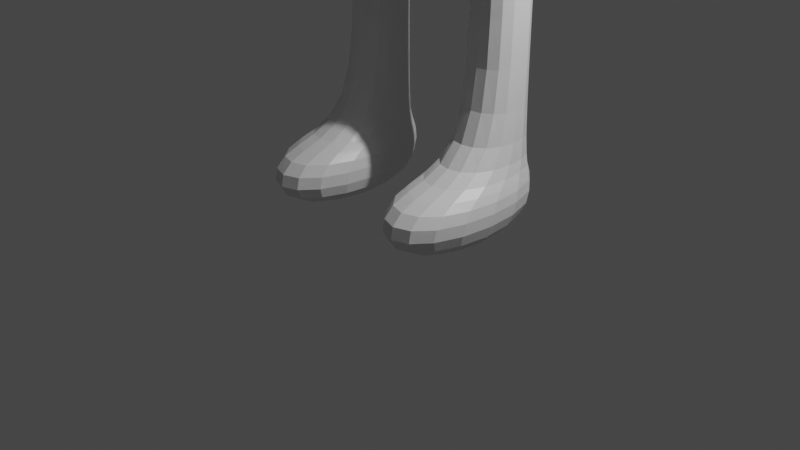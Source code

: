 # Source: Man01PreSubDiv.blend  (saved by Blender 2.91.10; exported with 4.5.12 LTS)
import bpy
from mathutils import Matrix  # noqa: F401  (used for matrix-valued properties, if any)

bpy.ops.wm.read_factory_settings(use_empty=True)
scene = bpy.context.scene
scene.name = 'Scene'

# ---- collections
col_collection = bpy.data.collections.new('Collection'); scene.collection.children.link(col_collection)

# ---- materials (node trees are filled in below, after node groups)
mat_material = bpy.data.materials.new('Material')
mat_material.alpha_threshold = 0.0
mat_material.use_transparent_shadow = False
mat_material.line_color = (0.0, 0.0, 0.0, 1.0)

# ---- material node trees
mat_material.use_nodes = True; mat_material.node_tree.nodes.clear()
_N = mat_material.node_tree.nodes; _L = mat_material.node_tree.links
n0 = _N.new('ShaderNodeOutputMaterial'); n0.name = 'Material Output'; n0.location = (300, 300)
n1 = _N.new('ShaderNodeBsdfPrincipled'); n1.name = 'Principled BSDF'; n1.location = (10, 300)
n1.distribution = 'GGX'
n1.subsurface_method = 'BURLEY'
n1.inputs[2].default_value = 0.4
n1.inputs[3].default_value = 1.45
n1.inputs[27].default_value = (0.0, 0.0, 0.0, 1.0)
n1.inputs[28].default_value = 1.0
_L.new(n1.outputs[0], n0.inputs[0])
n0.is_active_output = True

# ---- world
world_world = bpy.data.worlds.new('World'); scene.world = world_world
world_world.use_nodes = True; world_world.node_tree.nodes.clear()
_N = world_world.node_tree.nodes; _L = world_world.node_tree.links
n0 = _N.new('ShaderNodeOutputWorld'); n0.name = 'World Output'; n0.location = (300, 300)
n1 = _N.new('ShaderNodeBackground'); n1.name = 'Background'; n1.location = (10, 300)
n1.inputs[0].default_value = (0.05088, 0.05088, 0.05088, 1.0)
_L.new(n1.outputs[0], n0.inputs[0])
n0.is_active_output = True
world_world.color = (0.05088, 0.05088, 0.05088)
world_world.use_sun_shadow = False
world_world.sun_shadow_jitter_overblur = 0.0

# ---- cameras
cam_camera = bpy.data.cameras.new('Camera')
cam_camera.clip_end = 100.0
cam_camera.ortho_scale = 7.314

# ---- lights
light_light = bpy.data.lights.new('Light', 'POINT')
light_light.transmission_factor = 0.0
light_light.energy = 1000.0
light_light.shadow_soft_size = 0.1
light_light.shadow_maximum_resolution = 0.006
light_light.use_absolute_resolution = True

# ---- meshes
me_cube = bpy.data.meshes.new('Cube')
me_cube.from_pydata([(-0.3002, 0.9998, 0.7009), (-0.2993, 0.9961, 0.0009422), (-0.3002, -1.0, 0.7009), (-0.2993, -1.004, 0.0009422), (-1.3, 1.001, 0.7002), (-1.299, 0.9969, 0.0002141), (-1.3, -0.9994, 0.7002), (-1.299, -1.003, 0.0002141), (-0.5008, 0.2, 0.7031), (-1.101, 0.2005, 0.7027), (-0.5004, 0.8, 0.7014), (-1.1, 0.8005, 0.7009), (-0.5023, 0.2057, 2.703), (-1.102, 0.2062, 2.703), (-0.5018, 0.8057, 2.701), (-1.102, 0.8062, 2.701), (-0.5038, 0.2115, 4.703), (-1.104, 0.212, 4.703), (-0.5033, 0.8115, 4.701), (-1.103, 0.812, 4.701), (-0.3341, 0.1412, 4.705), (-1.374, 0.1422, 4.704), (-0.3332, 1.281, 4.701), (-1.373, 1.282, 4.701), (-0.3348, 0.1438, 5.605), (-1.375, 0.1448, 5.604), (-0.3339, 1.284, 5.601), (-1.374, 1.285, 5.601), (0.0008896, 1.068, 4.702), (-0.3348, 0.1441, 5.705), (-1.375, 0.1451, 5.704), (-0.3338, 1.184, 5.701), (-1.374, 1.185, 5.7), (-0.3348, 0.1452, 6.105), (-1.175, 0.1464, 6.104), (-0.3338, 1.185, 6.101), (-1.174, 1.186, 6.1), (-0.3356, 0.1484, 7.105), (-1.076, 0.1496, 7.104), (-0.3347, 1.188, 7.101), (-1.075, 1.19, 7.1), (0.0, 1.175, 7.102), (0.0, 0.1486, 7.104), (-0.2381, 0.1576, 8.105), (-1.378, 0.1585, 8.104), (-0.3371, 1.198, 8.101), (-1.377, 1.199, 8.1), (0.0, 1.184, 8.102), (0.0, 0.1578, 8.104), (-0.1388, -0.03913, 9.104), (-1.579, 0.1615, 9.104), (-0.338, 1.201, 9.101), (-1.578, 1.202, 9.1), (0.0, 1.187, 9.102), (0.0, 0.161, 9.104), (-0.1398, 0.1643, 10.2), (-1.38, 0.1652, 10.2), (-0.3388, 1.204, 10.2), (-1.379, 1.205, 10.2), (0.0, 1.191, 10.2), (0.0, 0.1644, 10.2), (-3.754, 0.4399, 8.98), (-3.753, 0.9414, 8.978), (-3.932, 0.4418, 9.489), (-3.932, 0.9433, 9.487), (-5.336, 0.1832, 8.608), (-5.482, 0.8695, 8.422), (-5.515, 0.1851, 9.117), (-5.661, 0.8714, 8.931), (-6.28, 0.03962, 8.094), (-5.166, 1.047, 8.121), (-6.459, 0.04152, 8.602), (-5.344, 1.049, 8.629), (-5.656, 0.1054, 8.513), (-5.709, 0.106, 8.666), (-5.939, -0.01482, 8.414), (-5.992, -0.01426, 8.567), (-5.629, -0.3654, 8.524), (-5.682, -0.3648, 8.677), (-5.898, -0.2139, 8.429), (-5.951, -0.2134, 8.582), (-5.87, -0.6473, 8.484), (-5.896, -0.6471, 8.56), (-6.004, -0.5716, 8.436), (-6.031, -0.5713, 8.512), (-6.279, 0.6191, 8.092), (-6.458, 0.621, 8.6), (-6.27, 0.8826, 8.094), (-6.449, 0.8845, 8.602), (-6.28, 0.2932, 8.093), (-6.458, 0.2951, 8.601), (-6.375, 0.902, 8.187), (-6.329, 1.071, 8.201), (-6.472, 0.9064, 8.462), (-6.425, 1.075, 8.476), (-6.425, 0.6409, 8.172), (-6.521, 0.6419, 8.446), (-6.425, 0.8169, 8.171), (-6.521, 0.8179, 8.446), (-6.425, 0.3686, 8.173), (-6.425, 0.5447, 8.172), (-6.522, 0.3697, 8.447), (-6.522, 0.5457, 8.447), (-6.426, 0.04263, 8.174), (-6.522, 0.04366, 8.449), (-6.426, 0.2187, 8.173), (-6.522, 0.2197, 8.448), (-6.565, 0.9677, 8.12), (-6.537, 1.141, 8.127), (-6.661, 0.9721, 8.395), (-6.634, 1.146, 8.401), (-6.708, 0.641, 8.072), (-6.804, 0.642, 8.347), (-6.708, 0.817, 8.072), (-6.804, 0.818, 8.346), (-6.708, 0.3687, 8.073), (-6.708, 0.5448, 8.073), (-6.805, 0.3698, 8.348), (-6.805, 0.5458, 8.347), (-6.709, 0.04274, 8.074), (-6.805, 0.04376, 8.349), (-6.709, 0.2188, 8.074), (-6.805, 0.2198, 8.349), (-6.806, 1.009, 8.035), (-6.778, 1.183, 8.042), (-6.902, 1.013, 8.309), (-6.875, 1.187, 8.316), (-6.963, 0.6411, 7.983), (-7.06, 0.6421, 8.257), (-6.963, 0.8171, 7.982), (-7.059, 0.8181, 8.257), (-7.028, 0.3689, 7.961), (-7.028, 0.5449, 7.961), (-7.124, 0.3699, 8.236), (-7.124, 0.5459, 8.235), (-6.889, 0.04281, 8.011), (-6.986, 0.04384, 8.286), (-6.889, 0.2188, 8.01), (-6.986, 0.2199, 8.285), (-7.047, 1.05, 7.949), (-7.019, 1.224, 7.956), (-7.143, 1.055, 8.224), (-7.116, 1.229, 8.231), (-7.274, 0.6412, 7.874), (-7.37, 0.6422, 8.148), (-7.274, 0.8172, 7.873), (-7.37, 0.8182, 8.148), (-7.407, 0.369, 7.828), (-7.407, 0.545, 7.827), (-7.504, 0.37, 8.103), (-7.503, 0.5461, 8.102), (-7.224, 0.04294, 7.894), (-7.32, 0.04397, 8.168), (-7.224, 0.219, 7.893), (-7.32, 0.22, 8.168), (0.3002, 0.9998, 0.7009), (0.2993, 0.9961, 0.0009422), (0.3002, -1.0, 0.7009), (0.2993, -1.004, 0.0009422), (1.3, 1.001, 0.7002), (1.299, 0.9969, 0.0002141), (1.3, -0.9994, 0.7002), (1.299, -1.003, 0.0002141), (0.5008, 0.2, 0.7031), (1.101, 0.2005, 0.7027), (0.5004, 0.8, 0.7014), (1.1, 0.8005, 0.7009), (0.5023, 0.2057, 2.703), (1.102, 0.2062, 2.703), (0.5018, 0.8057, 2.701), (1.102, 0.8062, 2.701), (0.5038, 0.2115, 4.703), (1.104, 0.212, 4.703), (0.5033, 0.8115, 4.701), (1.103, 0.812, 4.701), (0.3341, 0.1412, 4.705), (1.374, 0.1422, 4.704), (0.3332, 1.281, 4.701), (1.373, 1.282, 4.701), (0.3348, 0.1438, 5.605), (1.375, 0.1448, 5.604), (0.3339, 1.284, 5.601), (1.374, 1.285, 5.601), (-0.0008896, 1.068, 4.702), (-2.654e-08, 0.1857, 4.808), (0.0, 1.07, 5.602), (0.0, 0.1441, 5.604), (0.3348, 0.1441, 5.705), (1.375, 0.1451, 5.704), (0.3338, 1.184, 5.701), (1.374, 1.185, 5.7), (0.0, 1.17, 5.702), (0.0, 0.1443, 5.704), (0.3348, 0.1452, 6.105), (1.175, 0.1464, 6.104), (0.3338, 1.185, 6.101), (1.174, 1.186, 6.1), (0.0, 1.172, 6.102), (0.0, 0.1455, 6.104), (0.3356, 0.1484, 7.105), (1.076, 0.1496, 7.104), (0.3347, 1.188, 7.101), (1.075, 1.19, 7.1), (0.2381, 0.1576, 8.105), (1.378, 0.1585, 8.104), (0.3371, 1.198, 8.101), (1.377, 1.199, 8.1), (0.1388, -0.03913, 9.104), (1.579, 0.1615, 9.104), (0.338, 1.201, 9.101), (1.578, 1.202, 9.1), (0.1398, 0.1643, 10.2), (1.38, 0.1652, 10.2), (0.3388, 1.204, 10.2), (1.379, 1.205, 10.2), (3.754, 0.4399, 8.98), (3.753, 0.9414, 8.978), (3.932, 0.4418, 9.489), (3.932, 0.9433, 9.487), (5.336, 0.1832, 8.608), (5.482, 0.8695, 8.422), (5.515, 0.1851, 9.117), (5.661, 0.8714, 8.931), (6.28, 0.03962, 8.094), (5.166, 1.047, 8.121), (6.459, 0.04152, 8.602), (5.344, 1.049, 8.629), (5.656, 0.1054, 8.513), (5.709, 0.106, 8.666), (5.939, -0.01482, 8.414), (5.992, -0.01426, 8.567), (5.629, -0.3654, 8.524), (5.682, -0.3648, 8.677), (5.898, -0.2139, 8.429), (5.951, -0.2134, 8.582), (5.87, -0.6473, 8.484), (5.896, -0.6471, 8.56), (6.004, -0.5716, 8.436), (6.031, -0.5713, 8.512), (6.279, 0.6191, 8.092), (6.458, 0.621, 8.6), (6.27, 0.8826, 8.094), (6.449, 0.8845, 8.602), (6.28, 0.2932, 8.093), (6.458, 0.2951, 8.601), (6.375, 0.902, 8.187), (6.329, 1.071, 8.201), (6.472, 0.9064, 8.462), (6.425, 1.075, 8.476), (6.425, 0.6409, 8.172), (6.521, 0.6419, 8.446), (6.425, 0.8169, 8.171), (6.521, 0.8179, 8.446), (6.425, 0.3686, 8.173), (6.425, 0.5447, 8.172), (6.522, 0.3697, 8.447), (6.522, 0.5457, 8.447), (6.426, 0.04263, 8.174), (6.522, 0.04366, 8.449), (6.426, 0.2187, 8.173), (6.522, 0.2197, 8.448), (6.565, 0.9677, 8.12), (6.537, 1.141, 8.127), (6.661, 0.9721, 8.395), (6.634, 1.146, 8.401), (6.708, 0.641, 8.072), (6.804, 0.642, 8.347), (6.708, 0.817, 8.072), (6.804, 0.818, 8.346), (6.708, 0.3687, 8.073), (6.708, 0.5448, 8.073), (6.805, 0.3698, 8.348), (6.805, 0.5458, 8.347), (6.709, 0.04274, 8.074), (6.805, 0.04376, 8.349), (6.709, 0.2188, 8.074), (6.805, 0.2198, 8.349), (6.806, 1.009, 8.035), (6.778, 1.183, 8.042), (6.902, 1.013, 8.309), (6.875, 1.187, 8.316), (6.963, 0.6411, 7.983), (7.06, 0.6421, 8.257), (6.963, 0.8171, 7.982), (7.059, 0.8181, 8.257), (7.028, 0.3689, 7.961), (7.028, 0.5449, 7.961), (7.124, 0.3699, 8.236), (7.124, 0.5459, 8.235), (6.889, 0.04281, 8.011), (6.986, 0.04384, 8.286), (6.889, 0.2188, 8.01), (6.986, 0.2199, 8.285), (7.047, 1.05, 7.949), (7.019, 1.224, 7.956), (7.143, 1.055, 8.224), (7.116, 1.229, 8.231), (7.274, 0.6412, 7.874), (7.37, 0.6422, 8.148), (7.274, 0.8172, 7.873), (7.37, 0.8182, 8.148), (7.407, 0.369, 7.828), (7.407, 0.545, 7.827), (7.504, 0.37, 8.103), (7.503, 0.5461, 8.102), (7.224, 0.04294, 7.894), (7.32, 0.04397, 8.168), (7.224, 0.219, 7.893), (7.32, 0.22, 8.168), (-0.4621, 0.8462, 10.24), (-0.1906, 0.2857, 10.24), (7.615e-09, 0.8357, 10.24), (7.649e-09, 0.2858, 10.24), (0.1906, 0.2857, 10.24), (0.4621, 0.8462, 10.24), (-0.4621, 0.8471, 11.11), (-0.1906, 0.2867, 11.11), (7.502e-09, 0.8367, 11.11), (7.536e-09, 0.2867, 11.11), (0.1906, 0.2867, 11.11), (0.4621, 0.8471, 11.11), (-1.944, -1.721, 9.876), (-1.942, -1.732, 13.78), (-1.948, 2.179, 9.887), (-1.945, 2.168, 13.79), (1.956, -1.718, 9.873), (1.958, -1.729, 13.77), (1.952, 2.182, 9.885), (1.955, 2.171, 13.78)], [], [(6, 2, 8, 9), (3, 2, 6, 7), (7, 6, 4, 5), (5, 1, 3, 7), (1, 0, 2, 3), (5, 4, 0, 1), (10, 11, 15, 14), (4, 6, 9, 11), (2, 0, 10, 8), (0, 4, 11, 10), (15, 13, 17, 19), (8, 10, 14, 12), (11, 9, 13, 15), (9, 8, 12, 13), (19, 17, 21, 23), (13, 12, 16, 17), (14, 15, 19, 18), (12, 14, 18, 16), (22, 23, 27, 26), (17, 16, 20, 21), (18, 19, 23, 22), (16, 18, 22, 20), (24, 186, 192, 29), (24, 20, 184, 186), (23, 21, 25, 27), (21, 20, 24, 25), (184, 28, 185, 186), (20, 22, 28, 184), (22, 26, 185, 28), (185, 26, 31, 191), (191, 31, 35, 197), (31, 32, 36, 35), (27, 25, 30, 32), (25, 24, 29, 30), (26, 27, 32, 31), (34, 33, 37, 38), (36, 34, 38, 40), (32, 30, 34, 36), (30, 29, 33, 34), (29, 192, 198, 33), (41, 39, 45, 47), (33, 198, 42, 37), (35, 36, 40, 39), (197, 35, 39, 41), (43, 48, 54, 49), (44, 43, 49, 50), (40, 38, 44, 46), (38, 37, 43, 44), (37, 42, 48, 43), (39, 40, 46, 45), (53, 51, 57, 59), (45, 46, 52, 51), (47, 45, 51, 53), (46, 44, 50, 52), (57, 58, 56, 55), (213, 59, 311, 314), (50, 56, 63, 61), (50, 49, 55, 56), (49, 54, 60, 55), (51, 52, 58, 57), (61, 63, 67, 65), (52, 50, 61, 62), (58, 52, 62, 64), (56, 58, 64, 63), (65, 67, 74, 73), (62, 61, 65, 66), (64, 62, 66, 68), (63, 64, 68, 67), (90, 89, 105, 106), (66, 65, 69, 89, 85, 87, 70), (68, 66, 70, 72), (67, 68, 72, 88, 86, 90, 71), (74, 76, 80, 78), (69, 65, 73, 75), (67, 71, 76, 74), (71, 69, 75, 76), (78, 80, 84, 82), (73, 74, 78, 77), (75, 73, 77, 79), (76, 75, 79, 80), (81, 82, 84, 83), (77, 78, 82, 81), (79, 77, 81, 83), (80, 79, 83, 84), (86, 88, 98, 96), (72, 70, 92, 94), (89, 90, 101, 99), (100, 99, 115, 116), (88, 72, 94, 93), (87, 88, 93, 91), (70, 87, 91, 92), (93, 94, 110, 109), (85, 86, 96, 95), (88, 87, 97, 98), (87, 85, 95, 97), (95, 96, 112, 111), (86, 85, 100, 102), (85, 89, 99, 100), (90, 86, 102, 101), (92, 91, 107, 108), (71, 90, 106, 104), (89, 69, 103, 105), (69, 71, 104, 103), (121, 119, 135, 137), (113, 111, 127, 129), (119, 120, 136, 135), (111, 112, 128, 127), (97, 95, 111, 113), (103, 104, 120, 119), (94, 92, 108, 110), (101, 102, 118, 117), (96, 98, 114, 112), (105, 103, 119, 121), (91, 93, 109, 107), (102, 100, 116, 118), (98, 97, 113, 114), (104, 106, 122, 120), (99, 101, 117, 115), (106, 105, 121, 122), (123, 125, 141, 139), (134, 132, 148, 150), (126, 124, 140, 142), (133, 134, 150, 149), (112, 114, 130, 128), (120, 122, 138, 136), (114, 113, 129, 130), (108, 107, 123, 124), (122, 121, 137, 138), (116, 115, 131, 132), (109, 110, 126, 125), (117, 118, 134, 133), (110, 108, 124, 126), (118, 116, 132, 134), (107, 109, 125, 123), (115, 117, 133, 131), (140, 139, 141, 142), (145, 143, 144, 146), (148, 147, 149, 150), (153, 151, 152, 154), (131, 133, 149, 147), (127, 128, 144, 143), (135, 136, 152, 151), (129, 127, 143, 145), (137, 135, 151, 153), (128, 130, 146, 144), (136, 138, 154, 152), (130, 129, 145, 146), (124, 123, 139, 140), (138, 137, 153, 154), (132, 131, 147, 148), (125, 126, 142, 141), (161, 164, 163, 157), (158, 162, 161, 157), (162, 160, 159, 161), (160, 162, 158, 156), (156, 158, 157, 155), (160, 156, 155, 159), (165, 169, 170, 166), (159, 166, 164, 161), (157, 163, 165, 155), (155, 165, 166, 159), (170, 174, 172, 168), (163, 167, 169, 165), (166, 170, 168, 164), (164, 168, 167, 163), (174, 178, 176, 172), (168, 172, 171, 167), (169, 173, 174, 170), (167, 171, 173, 169), (177, 181, 182, 178), (172, 176, 175, 171), (173, 177, 178, 174), (171, 175, 177, 173), (179, 187, 192, 186), (179, 186, 184, 175), (178, 182, 180, 176), (176, 180, 179, 175), (184, 186, 185, 183), (175, 184, 183, 177), (177, 183, 185, 181), (185, 191, 189, 181), (191, 197, 195, 189), (189, 195, 196, 190), (182, 190, 188, 180), (180, 188, 187, 179), (181, 189, 190, 182), (194, 200, 199, 193), (196, 202, 200, 194), (190, 196, 194, 188), (188, 194, 193, 187), (187, 193, 198, 192), (41, 47, 205, 201), (193, 199, 42, 198), (195, 201, 202, 196), (197, 41, 201, 195), (203, 207, 54, 48), (204, 208, 207, 203), (202, 206, 204, 200), (200, 204, 203, 199), (199, 203, 48, 42), (201, 205, 206, 202), (53, 59, 213, 209), (205, 209, 210, 206), (47, 53, 209, 205), (206, 210, 208, 204), (213, 211, 212, 214), (60, 211, 313, 312), (208, 215, 217, 212), (208, 212, 211, 207), (207, 211, 60, 54), (209, 213, 214, 210), (215, 219, 221, 217), (210, 216, 215, 208), (214, 218, 216, 210), (212, 217, 218, 214), (219, 227, 228, 221), (216, 220, 219, 215), (218, 222, 220, 216), (217, 221, 222, 218), (244, 260, 259, 243), (220, 224, 241, 239, 243, 223, 219), (222, 226, 224, 220), (221, 225, 244, 240, 242, 226, 222), (228, 232, 234, 230), (223, 229, 227, 219), (221, 228, 230, 225), (225, 230, 229, 223), (232, 236, 238, 234), (227, 231, 232, 228), (229, 233, 231, 227), (230, 234, 233, 229), (235, 237, 238, 236), (231, 235, 236, 232), (233, 237, 235, 231), (234, 238, 237, 233), (240, 250, 252, 242), (226, 248, 246, 224), (243, 253, 255, 244), (254, 270, 269, 253), (242, 247, 248, 226), (241, 245, 247, 242), (224, 246, 245, 241), (247, 263, 264, 248), (239, 249, 250, 240), (242, 252, 251, 241), (241, 251, 249, 239), (249, 265, 266, 250), (240, 256, 254, 239), (239, 254, 253, 243), (244, 255, 256, 240), (246, 262, 261, 245), (225, 258, 260, 244), (243, 259, 257, 223), (223, 257, 258, 225), (275, 291, 289, 273), (267, 283, 281, 265), (273, 289, 290, 274), (265, 281, 282, 266), (251, 267, 265, 249), (257, 273, 274, 258), (248, 264, 262, 246), (255, 271, 272, 256), (250, 266, 268, 252), (259, 275, 273, 257), (245, 261, 263, 247), (256, 272, 270, 254), (252, 268, 267, 251), (258, 274, 276, 260), (253, 269, 271, 255), (260, 276, 275, 259), (277, 293, 295, 279), (288, 304, 302, 286), (280, 296, 294, 278), (287, 303, 304, 288), (266, 282, 284, 268), (274, 290, 292, 276), (268, 284, 283, 267), (262, 278, 277, 261), (276, 292, 291, 275), (270, 286, 285, 269), (263, 279, 280, 264), (271, 287, 288, 272), (264, 280, 278, 262), (272, 288, 286, 270), (261, 277, 279, 263), (269, 285, 287, 271), (294, 296, 295, 293), (299, 300, 298, 297), (302, 304, 303, 301), (307, 308, 306, 305), (285, 301, 303, 287), (281, 297, 298, 282), (289, 305, 306, 290), (283, 299, 297, 281), (291, 307, 305, 289), (282, 298, 300, 284), (290, 306, 308, 292), (284, 300, 299, 283), (278, 294, 293, 277), (292, 308, 307, 291), (286, 302, 301, 285), (279, 295, 296, 280), (55, 60, 312, 310), (57, 55, 310, 309), (59, 57, 309, 311), (211, 213, 314, 313), (311, 309, 315, 317), (316, 318, 319, 320, 317, 315), (309, 310, 316, 315), (314, 311, 317, 320), (312, 313, 319, 318), (310, 312, 318, 316), (313, 314, 320, 319), (321, 322, 324, 323), (323, 324, 328, 327), (327, 328, 326, 325), (325, 326, 322, 321), (323, 327, 325, 321), (328, 324, 322, 326)])
_uv = me_cube.uv_layers.new(name='UVMap')
_uv.uv.foreach_set('vector', [0.01435, 0.3245, 0.01435, 0.3245, 0.01435, 0.3245, 0.01435, 0.3245, 0.01435, 0.3245, 0.01435, 0.3245, 0.01435, 0.3245, 0.01435, 0.3245, 0.01435, 0.3245, 0.01435, 0.3245, 0.01435, 0.3245, 0.01435, 0.3245, 0.01435, 0.3245, 0.01435, 0.3245, 0.01435, 0.3245, 0.01435, 0.3245, 0.01435, 0.3245, 0.01435, 0.3245, 0.01435, 0.3245, 0.01435, 0.3245, 0.01435, 0.3245, 0.01435, 0.3245, 0.01435, 0.3245, 0.01435, 0.3245, 0.01435, 0.3245, 0.01435, 0.3245, 0.01436, 0.3245, 0.01433, 0.3245, 0.01435, 0.3245, 0.01435, 0.3245, 0.01435, 0.3245, 0.01435, 0.3245, 0.01435, 0.3245, 0.01435, 0.3245, 0.01435, 0.3245, 0.01435, 0.3245, 0.01435, 0.3245, 0.01435, 0.3245, 0.01435, 0.3245, 0.01435, 0.3245, 0.01436, 0.3245, 0.01436, 0.3245, 0.01479, 0.3234, 0.01458, 0.3239, 0.01435, 0.3245, 0.01435, 0.3245, 0.01433, 0.3245, 0.01433, 0.3245, 0.01435, 0.3245, 0.01435, 0.3245, 0.01436, 0.3245, 0.01436, 0.3245, 0.01435, 0.3245, 0.01435, 0.3245, 0.01433, 0.3245, 0.01436, 0.3245, 0.01458, 0.3239, 0.01479, 0.3234, 0.0161, 0.3219, 0.01527, 0.3226, 0.01436, 0.3245, 0.01433, 0.3245, 0.01402, 0.325, 0.01479, 0.3234, 0.01433, 0.3245, 0.01436, 0.3245, 0.01458, 0.3239, 0.014, 0.3257, 0.01433, 0.3245, 0.01433, 0.3245, 0.014, 0.3257, 0.01402, 0.325, 0.01394, 0.3284, 0.01527, 0.3226, 0.01701, 0.3194, 0.01546, 0.3302, 0.01479, 0.3234, 0.01402, 0.325, 0.01376, 0.3259, 0.0161, 0.3219, 0.014, 0.3257, 0.01458, 0.3239, 0.01527, 0.3226, 0.01394, 0.3284, 0.01402, 0.325, 0.014, 0.3257, 0.01394, 0.3284, 0.01376, 0.3259, 0.02178, 0.3251, 0.02856, 0.3337, 0.02704, 0.3296, 0.02367, 0.3217, 0.02178, 0.3251, 0.01376, 0.3259, 0.00888, 0.3277, 0.02856, 0.3337, 0.01527, 0.3226, 0.0161, 0.3219, 0.01768, 0.3181, 0.01701, 0.3194, 0.0161, 0.3219, 0.01376, 0.3259, 0.02178, 0.3251, 0.01768, 0.3181, 0.00888, 0.3277, 0.01359, 0.3311, 0.01371, 0.3433, 1.689e-05, 0.3514, 0.01376, 0.3259, 0.01394, 0.3284, 0.01359, 0.3311, 0.00888, 0.3277, 0.01394, 0.3284, 0.01546, 0.3302, 0.01371, 0.3433, 0.01359, 0.3311, 0.01371, 0.3433, 0.01546, 0.3302, 0.01452, 0.3271, 0.0145, 0.3358, 0.0145, 0.3358, 0.01452, 0.3271, 0.01792, 0.3188, 0.01681, 0.3244, 0.01452, 0.3271, 0.01614, 0.3147, 0.0171, 0.3098, 0.01792, 0.3188, 0.01701, 0.3194, 0.01768, 0.3181, 0.01902, 0.3132, 0.01614, 0.3147, 0.01768, 0.3181, 0.02178, 0.3251, 0.02367, 0.3217, 0.01902, 0.3132, 0.01546, 0.3302, 0.01701, 0.3194, 0.01614, 0.3147, 0.01452, 0.3271, 0.01961, 0.3085, 0.02095, 0.3156, 0.01828, 0.2948, 0.01843, 0.2908, 0.0171, 0.3098, 0.01961, 0.3085, 0.01843, 0.2908, 0.01967, 0.2911, 0.01614, 0.3147, 0.01902, 0.3132, 0.01961, 0.3085, 0.0171, 0.3098, 0.01902, 0.3132, 0.02367, 0.3217, 0.02095, 0.3156, 0.01961, 0.3085, 0.02367, 0.3217, 0.02704, 0.3296, 0.02343, 0.3213, 0.02095, 0.3156, 0.01837, 0.297, 0.02134, 0.295, 0.02324, 0.2726, 0.01916, 0.2734, 0.02095, 0.3156, 0.02343, 0.3213, 0.02164, 0.2972, 0.01828, 0.2948, 0.01792, 0.3188, 0.0171, 0.3098, 0.01967, 0.2911, 0.02134, 0.295, 0.01681, 0.3244, 0.01792, 0.3188, 0.02134, 0.295, 0.01837, 0.297, 0.01552, 0.2734, 0.02109, 0.2742, 0.02074, 0.252, 0.01412, 0.2512, 0.01842, 0.2709, 0.01552, 0.2734, 0.01412, 0.2512, 0.01859, 0.2533, 0.01967, 0.2911, 0.01843, 0.2908, 0.01842, 0.2709, 0.01942, 0.2706, 0.01843, 0.2908, 0.01828, 0.2948, 0.01552, 0.2734, 0.01842, 0.2709, 0.01828, 0.2948, 0.02164, 0.2972, 0.02109, 0.2742, 0.01552, 0.2734, 0.02134, 0.295, 0.01967, 0.2911, 0.01942, 0.2706, 0.02324, 0.2726, 0.01977, 0.2503, 0.02389, 0.2501, 0.02191, 0.2189, 0.02027, 0.2176, 0.02324, 0.2726, 0.01942, 0.2706, 0.01883, 0.2527, 0.02389, 0.2501, 0.01916, 0.2734, 0.02324, 0.2726, 0.02389, 0.2501, 0.01977, 0.2503, 0.01942, 0.2706, 0.01842, 0.2709, 0.01859, 0.2533, 0.01883, 0.2527, 0.02191, 0.2189, 0.01901, 0.2395, 0.01804, 0.2407, 0.01285, 0.2209, 0.01864, 0.2193, 0.02027, 0.2176, 0.02054, 0.1758, 0.02078, 0.1726, 0.01859, 0.2533, 0.01804, 0.2407, 0.01903, 0.2505, 0.01867, 0.2508, 0.01859, 0.2533, 0.01412, 0.2512, 0.01285, 0.2209, 0.01804, 0.2407, 0.01412, 0.2512, 0.02074, 0.252, 0.0205, 0.2206, 0.01285, 0.2209, 0.02389, 0.2501, 0.01883, 0.2527, 0.01901, 0.2395, 0.02191, 0.2189, 0.01867, 0.2508, 0.01903, 0.2505, 0.0186, 0.2507, 0.01859, 0.2506, 0.01883, 0.2527, 0.01859, 0.2533, 0.01867, 0.2508, 0.0184, 0.2507, 0.01901, 0.2395, 0.01883, 0.2527, 0.0184, 0.2507, 0.01807, 0.2505, 0.01804, 0.2407, 0.01901, 0.2395, 0.01807, 0.2505, 0.01903, 0.2505, 0.01859, 0.2506, 0.0186, 0.2507, 0.01859, 0.2506, 0.01859, 0.2506, 0.0184, 0.2507, 0.01867, 0.2508, 0.01859, 0.2506, 0.01858, 0.2506, 0.01807, 0.2505, 0.0184, 0.2507, 0.01858, 0.2506, 0.01857, 0.2506, 0.01903, 0.2505, 0.01807, 0.2505, 0.01857, 0.2506, 0.0186, 0.2507, 0.01859, 0.2506, 0.01858, 0.2506, 0.01859, 0.2506, 0.01859, 0.2506, 0.01858, 0.2506, 0.01859, 0.2506, 0.01859, 0.2506, 0.01858, 0.2506, 0.01858, 0.2506, 0.01858, 0.2506, 0.01857, 0.2506, 0.01857, 0.2506, 0.01858, 0.2506, 0.01857, 0.2506, 0.01857, 0.2506, 0.0186, 0.2507, 0.01857, 0.2506, 0.01857, 0.2506, 0.01858, 0.2506, 0.01858, 0.2506, 0.01859, 0.2506, 0.01859, 0.2506, 0.01859, 0.2506, 0.01859, 0.2506, 0.01859, 0.2506, 0.01859, 0.2506, 0.01859, 0.2506, 0.01859, 0.2506, 0.01859, 0.2506, 0.01859, 0.2506, 0.0186, 0.2507, 0.01859, 0.2506, 0.01859, 0.2506, 0.01859, 0.2506, 0.01859, 0.2506, 0.01859, 0.2506, 0.01859, 0.2506, 0.01859, 0.2506, 0.01859, 0.2506, 0.01859, 0.2506, 0.01859, 0.2506, 0.01859, 0.2506, 0.01859, 0.2506, 0.01859, 0.2506, 0.01859, 0.2506, 0.01859, 0.2506, 0.01859, 0.2506, 0.01859, 0.2506, 0.01859, 0.2506, 0.01859, 0.2506, 0.01859, 0.2506, 0.01859, 0.2506, 0.01859, 0.2506, 0.01859, 0.2506, 0.01859, 0.2506, 0.01859, 0.2506, 0.01859, 0.2506, 0.01859, 0.2506, 0.01859, 0.2506, 0.01859, 0.2506, 0.01859, 0.2506, 0.01859, 0.2506, 0.01859, 0.2506, 0.01859, 0.2506, 0.01859, 0.2506, 0.01859, 0.2506, 0.01859, 0.2506, 0.01859, 0.2506, 0.01859, 0.2506, 0.01859, 0.2506, 0.01858, 0.2506, 0.01858, 0.2506, 0.01858, 0.2506, 0.01858, 0.2506, 0.01857, 0.2506, 0.01857, 0.2506, 0.01858, 0.2506, 0.01858, 0.2506, 0.01858, 0.2506, 0.01859, 0.2506, 0.01858, 0.2506, 0.01858, 0.2506, 0.01858, 0.2506, 0.01858, 0.2506, 0.01858, 0.2506, 0.01858, 0.2506, 0.01858, 0.2506, 0.01857, 0.2506, 0.01858, 0.2506, 0.01858, 0.2506, 0.01858, 0.2506, 0.01858, 0.2506, 0.01858, 0.2506, 0.01858, 0.2506, 0.01857, 0.2506, 0.01858, 0.2506, 0.01858, 0.2506, 0.01858, 0.2506, 0.01858, 0.2506, 0.01858, 0.2506, 0.01858, 0.2506, 0.01858, 0.2506, 0.01858, 0.2506, 0.01858, 0.2506, 0.01858, 0.2506, 0.01858, 0.2506, 0.01858, 0.2506, 0.01858, 0.2506, 0.01858, 0.2506, 0.01858, 0.2506, 0.01858, 0.2506, 0.01858, 0.2506, 0.01858, 0.2506, 0.01858, 0.2506, 0.01858, 0.2506, 0.01858, 0.2506, 0.01858, 0.2506, 0.01858, 0.2506, 0.01858, 0.2506, 0.01858, 0.2506, 0.01858, 0.2506, 0.01858, 0.2506, 0.01858, 0.2506, 0.01858, 0.2506, 0.01858, 0.2506, 0.01858, 0.2506, 0.01859, 0.2506, 0.01858, 0.2506, 0.01858, 0.2506, 0.01858, 0.2506, 0.01858, 0.2506, 0.01858, 0.2506, 0.01858, 0.2506, 0.01858, 0.2506, 0.01859, 0.2506, 0.01859, 0.2506, 0.01859, 0.2506, 0.01859, 0.2506, 0.01858, 0.2506, 0.01859, 0.2506, 0.01859, 0.2506, 0.01859, 0.2506, 0.01859, 0.2506, 0.01859, 0.2506, 0.01859, 0.2506, 0.01859, 0.2506, 0.01859, 0.2506, 0.01859, 0.2506, 0.01859, 0.2506, 0.01859, 0.2506, 0.01858, 0.2506, 0.01858, 0.2506, 0.01858, 0.2506, 0.01858, 0.2506, 0.01859, 0.2506, 0.01859, 0.2506, 0.01859, 0.2506, 0.01859, 0.2506, 0.01858, 0.2506, 0.01858, 0.2506, 0.01858, 0.2506, 0.01858, 0.2506, 0.01858, 0.2506, 0.01858, 0.2506, 0.01858, 0.2506, 0.01858, 0.2506, 0.01859, 0.2506, 0.01859, 0.2506, 0.01859, 0.2506, 0.01859, 0.2506, 0.01858, 0.2506, 0.01858, 0.2506, 0.01858, 0.2506, 0.01858, 0.2506, 0.01858, 0.2506, 0.01858, 0.2506, 0.01858, 0.2506, 0.01858, 0.2506, 0.01858, 0.2506, 0.01858, 0.2506, 0.01858, 0.2506, 0.01858, 0.2506, 0.01859, 0.2506, 0.01859, 0.2506, 0.01859, 0.2506, 0.01859, 0.2506, 0.01858, 0.2506, 0.01858, 0.2506, 0.01858, 0.2506, 0.01858, 0.2506, 0.01858, 0.2506, 0.01858, 0.2506, 0.01858, 0.2506, 0.01858, 0.2506, 0.01858, 0.2506, 0.01858, 0.2506, 0.01858, 0.2506, 0.01858, 0.2506, 0.01859, 0.2506, 0.01859, 0.2506, 0.01859, 0.2506, 0.01859, 0.2506, 0.01858, 0.2506, 0.01858, 0.2506, 0.01858, 0.2506, 0.01858, 0.2506, 0.01859, 0.2506, 0.01859, 0.2506, 0.01859, 0.2506, 0.01859, 0.2506, 0.01858, 0.2506, 0.01858, 0.2506, 0.01858, 0.2506, 0.01858, 0.2506, 0.01858, 0.2506, 0.01858, 0.2506, 0.01858, 0.2506, 0.01858, 0.2506, 0.01858, 0.2506, 0.01858, 0.2506, 0.01858, 0.2506, 0.01858, 0.2506, 0.01858, 0.2506, 0.01858, 0.2506, 0.01858, 0.2506, 0.01858, 0.2506, 0.01858, 0.2506, 0.01858, 0.2506, 0.01858, 0.2506, 0.01858, 0.2506, 0.01859, 0.2506, 0.01859, 0.2506, 0.01859, 0.2506, 0.01859, 0.2506, 0.01858, 0.2506, 0.01858, 0.2506, 0.01858, 0.2506, 0.01858, 0.2506, 0.01858, 0.2506, 0.01858, 0.2506, 0.01858, 0.2506, 0.01858, 0.2506, 0.01859, 0.2506, 0.01859, 0.2506, 0.01859, 0.2506, 0.01859, 0.2506, 0.01858, 0.2506, 0.01858, 0.2506, 0.01858, 0.2506, 0.01858, 0.2506, 0.01858, 0.2506, 0.01858, 0.2506, 0.01858, 0.2506, 0.01858, 0.2506, 0.01858, 0.2506, 0.01858, 0.2506, 0.01858, 0.2506, 0.01858, 0.2506, 0.01858, 0.2506, 0.01858, 0.2506, 0.01858, 0.2506, 0.01858, 0.2506, 0.01858, 0.2506, 0.01858, 0.2506, 0.01858, 0.2506, 0.01858, 0.2506, 0.01858, 0.2506, 0.01858, 0.2506, 0.01858, 0.2506, 0.01858, 0.2506, 0.01858, 0.2506, 0.01858, 0.2506, 0.01858, 0.2506, 0.01858, 0.2506, 0.01858, 0.2506, 0.01858, 0.2506, 0.01858, 0.2506, 0.01858, 0.2506, 0.01858, 0.2506, 0.01858, 0.2506, 0.01858, 0.2506, 0.01858, 0.2506, 0.01858, 0.2506, 0.01858, 0.2506, 0.01858, 0.2506, 0.01858, 0.2506, 0.01859, 0.2506, 0.01859, 0.2506, 0.01859, 0.2506, 0.01859, 0.2506, 0.01858, 0.2506, 0.01858, 0.2506, 0.01858, 0.2506, 0.01858, 0.2506, 0.01858, 0.2506, 0.01858, 0.2506, 0.01858, 0.2506, 0.01858, 0.2506, 0.01859, 0.2506, 0.01859, 0.2506, 0.01859, 0.2506, 0.01859, 0.2506, 0.01858, 0.2506, 0.01858, 0.2506, 0.01858, 0.2506, 0.01858, 0.2506, 0.01859, 0.2506, 0.01859, 0.2506, 0.01859, 0.2506, 0.01859, 0.2506, 0.01858, 0.2506, 0.01858, 0.2506, 0.01858, 0.2506, 0.01858, 0.2506, 0.01859, 0.2506, 0.01859, 0.2506, 0.01859, 0.2506, 0.01859, 0.2506, 0.01858, 0.2506, 0.01858, 0.2506, 0.01858, 0.2506, 0.01858, 0.2506, 0.01858, 0.2506, 0.01858, 0.2506, 0.01858, 0.2506, 0.01858, 0.2506, 0.01859, 0.2506, 0.01859, 0.2506, 0.01859, 0.2506, 0.01859, 0.2506, 0.01858, 0.2506, 0.01858, 0.2506, 0.01858, 0.2506, 0.01858, 0.2506, 0.01858, 0.2506, 0.01858, 0.2506, 0.01858, 0.2506, 0.01858, 0.2506, 0.008719, 0.958, 0.01316, 0.8652, 0.02001, 0.865, 0.0249, 0.9387, 0.02069, 0.9565, 0.01697, 1.0, 0.008719, 0.958, 0.0249, 0.9387, 0.01697, 1.0, 0.0266, 0.8861, 0.02856, 0.8649, 0.008719, 0.958, 0.0266, 0.8861, 0.01697, 1.0, 0.02069, 0.9565, 0.01503, 0.8824, 0.01503, 0.8824, 0.02069, 0.9565, 0.0249, 0.9387, 0.0117, 0.8639, 0.0266, 0.8861, 0.01503, 0.8824, 0.0117, 0.8639, 0.02856, 0.8649, 0.01731, 0.851, 0.0185, 0.6344, 0.01863, 0.6344, 0.01989, 0.8514, 0.02856, 0.8649, 0.01989, 0.8514, 0.01316, 0.8652, 0.008719, 0.958, 0.0249, 0.9387, 0.02001, 0.865, 0.01731, 0.851, 0.0117, 0.8639, 0.0117, 0.8639, 0.01731, 0.851, 0.01989, 0.8514, 0.02856, 0.8649, 0.01863, 0.6344, 0.01992, 0.4102, 0.0218, 0.4127, 0.01853, 0.6351, 0.02001, 0.865, 0.01862, 0.6351, 0.0185, 0.6344, 0.01731, 0.851, 0.01989, 0.8514, 0.01863, 0.6344, 0.01853, 0.6351, 0.01316, 0.8652, 0.01316, 0.8652, 0.01853, 0.6351, 0.01862, 0.6351, 0.02001, 0.865, 0.01992, 0.4102, 0.02096, 0.3865, 0.02219, 0.3917, 0.0218, 0.4127, 0.01853, 0.6351, 0.0218, 0.4127, 0.01944, 0.4122, 0.01862, 0.6351, 0.0185, 0.6344, 0.01703, 0.4105, 0.01992, 0.4102, 0.01863, 0.6344, 0.01862, 0.6351, 0.01944, 0.4122, 0.01703, 0.4105, 0.0185, 0.6344, 0.01375, 0.3818, 0.01628, 0.3505, 0.02139, 0.3603, 0.02096, 0.3865, 0.0218, 0.4127, 0.02219, 0.3917, 0.02156, 0.3899, 0.01944, 0.4122, 0.01703, 0.4105, 0.01375, 0.3818, 0.02096, 0.3865, 0.01992, 0.4102, 0.01944, 0.4122, 0.02156, 0.3899, 0.01375, 0.3818, 0.01703, 0.4105, 0.02491, 0.3478, 0.02563, 0.3372, 0.02704, 0.3296, 0.02856, 0.3337, 0.02491, 0.3478, 0.02856, 0.3337, 0.01785, 0.3818, 0.02156, 0.3899, 0.02096, 0.3865, 0.02139, 0.3603, 0.02113, 0.3611, 0.02219, 0.3917, 0.02219, 0.3917, 0.02113, 0.3611, 0.02491, 0.3478, 0.02156, 0.3899, 0.01785, 0.3818, 1.689e-05, 0.3514, 0.01371, 0.3433, 0.01668, 0.3736, 0.02156, 0.3899, 0.01785, 0.3818, 0.01668, 0.3736, 0.01375, 0.3818, 0.01375, 0.3818, 0.01668, 0.3736, 0.01371, 0.3433, 0.01628, 0.3505, 0.01371, 0.3433, 0.0145, 0.3358, 0.01615, 0.3401, 0.01628, 0.3505, 0.0145, 0.3358, 0.01681, 0.3244, 0.01568, 0.3272, 0.01615, 0.3401, 0.01615, 0.3401, 0.01568, 0.3272, 0.01963, 0.33, 0.0204, 0.347, 0.02139, 0.3603, 0.0204, 0.347, 0.02237, 0.3472, 0.02113, 0.3611, 0.02113, 0.3611, 0.02237, 0.3472, 0.02563, 0.3372, 0.02491, 0.3478, 0.01628, 0.3505, 0.01615, 0.3401, 0.0204, 0.347, 0.02139, 0.3603, 0.02256, 0.3296, 0.02295, 0.2991, 0.02489, 0.2985, 0.02537, 0.325, 0.01963, 0.33, 0.01881, 0.2991, 0.02295, 0.2991, 0.02256, 0.3296, 0.0204, 0.347, 0.01963, 0.33, 0.02256, 0.3296, 0.02237, 0.3472, 0.02237, 0.3472, 0.02256, 0.3296, 0.02537, 0.325, 0.02563, 0.3372, 0.02563, 0.3372, 0.02537, 0.325, 0.02343, 0.3213, 0.02704, 0.3296, 0.01837, 0.297, 0.01916, 0.2734, 0.0151, 0.2742, 0.01549, 0.2985, 0.02537, 0.325, 0.02489, 0.2985, 0.02164, 0.2972, 0.02343, 0.3213, 0.01568, 0.3272, 0.01549, 0.2985, 0.01881, 0.2991, 0.01963, 0.33, 0.01681, 0.3244, 0.01837, 0.297, 0.01549, 0.2985, 0.01568, 0.3272, 0.02666, 0.275, 0.02735, 0.2519, 0.02074, 0.252, 0.02109, 0.2742, 0.02226, 0.2748, 0.02199, 0.2554, 0.02735, 0.2519, 0.02666, 0.275, 0.01881, 0.2991, 0.02028, 0.2743, 0.02226, 0.2748, 0.02295, 0.2991, 0.02295, 0.2991, 0.02226, 0.2748, 0.02666, 0.275, 0.02489, 0.2985, 0.02489, 0.2985, 0.02666, 0.275, 0.02109, 0.2742, 0.02164, 0.2972, 0.01549, 0.2985, 0.0151, 0.2742, 0.02028, 0.2743, 0.01881, 0.2991, 0.01977, 0.2503, 0.02027, 0.2176, 0.01864, 0.2193, 0.01566, 0.2509, 0.0151, 0.2742, 0.01566, 0.2509, 0.02141, 0.2548, 0.02028, 0.2743, 0.01916, 0.2734, 0.01977, 0.2503, 0.01566, 0.2509, 0.0151, 0.2742, 0.02028, 0.2743, 0.02141, 0.2548, 0.02199, 0.2554, 0.02226, 0.2748, 0.01864, 0.2193, 0.02813, 0.2213, 0.02256, 0.2421, 0.02148, 0.2409, 0.0205, 0.2206, 0.02813, 0.2213, 0.02681, 0.1708, 0.02063, 0.1717, 0.02199, 0.2554, 0.02179, 0.2527, 0.0214, 0.2524, 0.02256, 0.2421, 0.02199, 0.2554, 0.02256, 0.2421, 0.02813, 0.2213, 0.02735, 0.2519, 0.02735, 0.2519, 0.02813, 0.2213, 0.0205, 0.2206, 0.02074, 0.252, 0.01566, 0.2509, 0.01864, 0.2193, 0.02148, 0.2409, 0.02141, 0.2548, 0.02179, 0.2527, 0.02186, 0.2526, 0.02185, 0.2526, 0.0214, 0.2524, 0.02141, 0.2548, 0.02205, 0.2527, 0.02179, 0.2527, 0.02199, 0.2554, 0.02148, 0.2409, 0.0224, 0.2525, 0.02205, 0.2527, 0.02141, 0.2548, 0.02256, 0.2421, 0.0214, 0.2524, 0.0224, 0.2525, 0.02148, 0.2409, 0.02186, 0.2526, 0.02186, 0.2526, 0.02186, 0.2526, 0.02185, 0.2526, 0.02205, 0.2527, 0.02187, 0.2526, 0.02186, 0.2526, 0.02179, 0.2527, 0.0224, 0.2525, 0.02188, 0.2526, 0.02187, 0.2526, 0.02205, 0.2527, 0.0214, 0.2524, 0.02185, 0.2526, 0.02188, 0.2526, 0.0224, 0.2525, 0.02186, 0.2526, 0.02186, 0.2526, 0.02186, 0.2526, 0.02187, 0.2526, 0.02187, 0.2526, 0.02188, 0.2526, 0.02187, 0.2526, 0.02187, 0.2526, 0.02187, 0.2526, 0.02186, 0.2526, 0.02186, 0.2526, 0.02188, 0.2526, 0.02188, 0.2526, 0.02188, 0.2526, 0.02187, 0.2526, 0.02185, 0.2526, 0.02186, 0.2526, 0.02186, 0.2526, 0.02187, 0.2526, 0.02187, 0.2526, 0.02188, 0.2526, 0.02188, 0.2526, 0.02186, 0.2526, 0.02186, 0.2526, 0.02186, 0.2526, 0.02186, 0.2526, 0.02186, 0.2526, 0.02186, 0.2526, 0.02186, 0.2526, 0.02186, 0.2526, 0.02185, 0.2526, 0.02186, 0.2526, 0.02186, 0.2526, 0.02186, 0.2526, 0.02186, 0.2526, 0.02186, 0.2526, 0.02186, 0.2526, 0.02186, 0.2526, 0.02186, 0.2526, 0.02186, 0.2526, 0.02186, 0.2526, 0.02186, 0.2526, 0.02186, 0.2526, 0.02186, 0.2526, 0.02186, 0.2526, 0.02186, 0.2526, 0.02186, 0.2526, 0.02186, 0.2526, 0.02186, 0.2526, 0.02186, 0.2526, 0.02186, 0.2526, 0.02186, 0.2526, 0.02186, 0.2526, 0.02186, 0.2526, 0.02186, 0.2526, 0.02186, 0.2526, 0.02186, 0.2526, 0.02186, 0.2526, 0.02186, 0.2526, 0.02186, 0.2526, 0.02186, 0.2526, 0.02186, 0.2526, 0.02186, 0.2526, 0.02186, 0.2526, 0.02186, 0.2526, 0.02186, 0.2526, 0.02186, 0.2526, 0.02186, 0.2526, 0.02186, 0.2526, 0.02186, 0.2526, 0.02187, 0.2526, 0.02187, 0.2526, 0.02187, 0.2526, 0.02187, 0.2526, 0.02188, 0.2526, 0.02187, 0.2526, 0.02187, 0.2526, 0.02188, 0.2526, 0.02187, 0.2526, 0.02187, 0.2526, 0.02187, 0.2526, 0.02186, 0.2526, 0.02187, 0.2526, 0.02187, 0.2526, 0.02187, 0.2526, 0.02187, 0.2526, 0.02187, 0.2526, 0.02187, 0.2526, 0.02187, 0.2526, 0.02188, 0.2526, 0.02187, 0.2526, 0.02187, 0.2526, 0.02187, 0.2526, 0.02187, 0.2526, 0.02188, 0.2526, 0.02187, 0.2526, 0.02187, 0.2526, 0.02187, 0.2526, 0.02187, 0.2526, 0.02187, 0.2526, 0.02187, 0.2526, 0.02187, 0.2526, 0.02187, 0.2526, 0.02187, 0.2526, 0.02187, 0.2526, 0.02187, 0.2526, 0.02187, 0.2526, 0.02187, 0.2526, 0.02187, 0.2526, 0.02187, 0.2526, 0.02187, 0.2526, 0.02187, 0.2526, 0.02187, 0.2526, 0.02187, 0.2526, 0.02187, 0.2526, 0.02187, 0.2526, 0.02187, 0.2526, 0.02187, 0.2526, 0.02187, 0.2526, 0.02187, 0.2526, 0.02187, 0.2526, 0.02187, 0.2526, 0.02187, 0.2526, 0.02187, 0.2526, 0.02187, 0.2526, 0.02187, 0.2526, 0.02186, 0.2526, 0.02187, 0.2526, 0.02187, 0.2526, 0.02187, 0.2526, 0.02187, 0.2526, 0.02187, 0.2526, 0.02187, 0.2526, 0.02187, 0.2526, 0.02186, 0.2526, 0.02186, 0.2526, 0.02186, 0.2526, 0.02186, 0.2526, 0.02187, 0.2526, 0.02186, 0.2526, 0.02186, 0.2526, 0.02186, 0.2526, 0.02186, 0.2526, 0.02186, 0.2526, 0.02186, 0.2526, 0.02186, 0.2526, 0.02186, 0.2526, 0.02186, 0.2526, 0.02186, 0.2526, 0.02186, 0.2526, 0.02187, 0.2526, 0.02187, 0.2526, 0.02187, 0.2526, 0.02187, 0.2526, 0.02186, 0.2526, 0.02186, 0.2526, 0.02186, 0.2526, 0.02186, 0.2526, 0.02187, 0.2526, 0.02187, 0.2526, 0.02187, 0.2526, 0.02187, 0.2526, 0.02187, 0.2526, 0.02187, 0.2526, 0.02187, 0.2526, 0.02187, 0.2526, 0.02186, 0.2526, 0.02186, 0.2526, 0.02186, 0.2526, 0.02186, 0.2526, 0.02187, 0.2526, 0.02187, 0.2526, 0.02187, 0.2526, 0.02187, 0.2526, 0.02187, 0.2526, 0.02187, 0.2526, 0.02187, 0.2526, 0.02187, 0.2526, 0.02187, 0.2526, 0.02187, 0.2526, 0.02187, 0.2526, 0.02187, 0.2526, 0.02186, 0.2526, 0.02186, 0.2526, 0.02186, 0.2526, 0.02186, 0.2526, 0.02187, 0.2526, 0.02187, 0.2526, 0.02187, 0.2526, 0.02187, 0.2526, 0.02187, 0.2526, 0.02187, 0.2526, 0.02187, 0.2526, 0.02187, 0.2526, 0.02187, 0.2526, 0.02187, 0.2526, 0.02187, 0.2526, 0.02187, 0.2526, 0.02186, 0.2526, 0.02186, 0.2526, 0.02186, 0.2526, 0.02186, 0.2526, 0.02187, 0.2526, 0.02187, 0.2526, 0.02187, 0.2526, 0.02187, 0.2526, 0.02186, 0.2526, 0.02186, 0.2526, 0.02186, 0.2526, 0.02186, 0.2526, 0.02187, 0.2526, 0.02187, 0.2526, 0.02187, 0.2526, 0.02187, 0.2526, 0.02187, 0.2526, 0.02187, 0.2526, 0.02187, 0.2526, 0.02187, 0.2526, 0.02187, 0.2526, 0.02187, 0.2526, 0.02187, 0.2526, 0.02187, 0.2526, 0.02187, 0.2526, 0.02187, 0.2526, 0.02187, 0.2526, 0.02187, 0.2526, 0.02187, 0.2526, 0.02187, 0.2526, 0.02187, 0.2526, 0.02187, 0.2526, 0.02186, 0.2526, 0.02186, 0.2526, 0.02186, 0.2526, 0.02186, 0.2526, 0.02187, 0.2526, 0.02187, 0.2526, 0.02187, 0.2526, 0.02187, 0.2526, 0.02187, 0.2526, 0.02187, 0.2526, 0.02187, 0.2526, 0.02187, 0.2526, 0.02186, 0.2526, 0.02186, 0.2526, 0.02186, 0.2526, 0.02186, 0.2526, 0.02187, 0.2526, 0.02187, 0.2526, 0.02187, 0.2526, 0.02187, 0.2526, 0.02187, 0.2526, 0.02187, 0.2526, 0.02187, 0.2526, 0.02187, 0.2526, 0.02187, 0.2526, 0.02187, 0.2526, 0.02187, 0.2526, 0.02187, 0.2526, 0.02187, 0.2526, 0.02187, 0.2526, 0.02187, 0.2526, 0.02187, 0.2526, 0.02187, 0.2526, 0.02187, 0.2526, 0.02187, 0.2526, 0.02187, 0.2526, 0.02187, 0.2526, 0.02187, 0.2526, 0.02187, 0.2526, 0.02187, 0.2526, 0.02187, 0.2526, 0.02187, 0.2526, 0.02187, 0.2526, 0.02187, 0.2526, 0.02187, 0.2526, 0.02187, 0.2526, 0.02187, 0.2526, 0.02187, 0.2526, 0.02187, 0.2526, 0.02187, 0.2526, 0.02187, 0.2526, 0.02187, 0.2526, 0.02187, 0.2526, 0.02187, 0.2526, 0.02187, 0.2526, 0.02187, 0.2526, 0.02186, 0.2526, 0.02186, 0.2526, 0.02186, 0.2526, 0.02186, 0.2526, 0.02187, 0.2526, 0.02187, 0.2526, 0.02187, 0.2526, 0.02187, 0.2526, 0.02187, 0.2526, 0.02187, 0.2526, 0.02187, 0.2526, 0.02187, 0.2526, 0.02186, 0.2526, 0.02186, 0.2526, 0.02186, 0.2526, 0.02186, 0.2526, 0.02187, 0.2526, 0.02187, 0.2526, 0.02187, 0.2526, 0.02187, 0.2526, 0.02186, 0.2526, 0.02186, 0.2526, 0.02186, 0.2526, 0.02186, 0.2526, 0.02187, 0.2526, 0.02187, 0.2526, 0.02187, 0.2526, 0.02187, 0.2526, 0.02186, 0.2526, 0.02186, 0.2526, 0.02186, 0.2526, 0.02186, 0.2526, 0.02187, 0.2526, 0.02187, 0.2526, 0.02187, 0.2526, 0.02187, 0.2526, 0.02187, 0.2526, 0.02187, 0.2526, 0.02187, 0.2526, 0.02187, 0.2526, 0.02186, 0.2526, 0.02186, 0.2526, 0.02186, 0.2526, 0.02186, 0.2526, 0.02187, 0.2526, 0.02187, 0.2526, 0.02187, 0.2526, 0.02187, 0.2526, 0.02187, 0.2526, 0.02187, 0.2526, 0.02187, 0.2526, 0.02187, 0.2526, 0.01285, 0.2209, 0.0205, 0.2206, 0.02063, 0.1717, 0.01444, 0.1707, 0.02191, 0.2189, 0.01285, 0.2209, 0.01444, 0.1707, 0.02036, 0.1725, 0.02027, 0.2176, 0.02191, 0.2189, 0.02036, 0.1725, 0.02054, 0.1758, 0.02813, 0.2213, 0.01864, 0.2193, 0.02078, 0.1726, 0.02681, 0.1708, 0.02054, 0.1758, 0.02036, 0.1725, 0.02036, 0.1725, 0.02054, 0.1758, 0.01444, 0.1707, 0.02063, 0.1717, 0.02681, 0.1708, 0.02078, 0.1726, 0.02054, 0.1758, 0.02036, 0.1725, 0.02036, 0.1725, 0.01444, 0.1707, 0.01444, 0.1707, 0.02036, 0.1725, 0.02078, 0.1726, 0.02054, 0.1758, 0.02054, 0.1758, 0.02078, 0.1726, 0.02063, 0.1717, 0.02681, 0.1708, 0.02681, 0.1708, 0.02063, 0.1717, 0.01444, 0.1707, 0.02063, 0.1717, 0.02063, 0.1717, 0.01444, 0.1707, 0.02681, 0.1708, 0.02078, 0.1726, 0.02078, 0.1726, 0.02681, 0.1708, 0.375, 0.0, 0.625, 0.0, 0.625, 0.25, 0.375, 0.25, 0.375, 0.25, 0.625, 0.25, 0.625, 0.5, 0.375, 0.5, 0.375, 0.5, 0.625, 0.5, 0.625, 0.75, 0.375, 0.75, 0.375, 0.75, 0.625, 0.75, 0.625, 1.0, 0.375, 1.0, 0.125, 0.5, 0.375, 0.5, 0.375, 0.75, 0.125, 0.75, 0.625, 0.5, 0.875, 0.5, 0.875, 0.75, 0.625, 0.75])
me_cube.materials.append(mat_material)
me_cube.use_remesh_preserve_volume = False
me_cube.use_remesh_preserve_attributes = False
me_cube.use_mirror_vertex_groups = False
me_cube.update()

# ---- objects
ob_cube = bpy.data.objects.new('Cube', me_cube)
ob_light = bpy.data.objects.new('Light', light_light)
ob_camera = bpy.data.objects.new('Camera', cam_camera)

# ---- transforms, parenting, visibility, modifiers, constraints
ob_cube.location = (0.0, 0.0, 0.0)
ob_cube.rotation_euler = (-0.002875, -0.0007304, -0.0007867)
ob_cube.lock_rotations_4d = False
ob_cube.empty_display_type = 'ARROWS'
ob_cube.lineart.crease_threshold = 0.0
_m = ob_cube.modifiers.new('Subdivision', 'SUBSURF')
_m.uv_smooth = 'PRESERVE_CORNERS'
ob_light.location = (4.076, 1.005, 5.904)
ob_light.rotation_euler = (0.6503, 0.05522, 1.866)
ob_light.lock_rotations_4d = False
ob_light.empty_display_type = 'ARROWS'
ob_light.color = (0.0, 0.0, 0.0, 0.0)
ob_light.lineart.crease_threshold = 0.0
ob_camera.location = (7.359, -6.926, 4.958)
ob_camera.rotation_euler = (1.109, 0.0, 0.8149)
ob_camera.lock_rotations_4d = False
ob_camera.empty_display_type = 'ARROWS'
ob_camera.color = (0.0, 0.0, 0.0, 0.0)
ob_camera.display_type = 'WIRE'
ob_camera.lineart.crease_threshold = 0.0

# ---- collection membership
col_collection.objects.link(ob_cube)
col_collection.objects.link(ob_light)
col_collection.objects.link(ob_camera)

# ---- scene / render settings (as saved in the file)
scene.camera = ob_camera
scene.frame_start = 1; scene.frame_end = 250; scene.frame_set(15)
scene.render.engine = 'BLENDER_EEVEE_NEXT'
scene.cycles.use_denoising = False
scene.cycles.samples = 128
scene.cycles.sampling_pattern = 'TABULATED_SOBOL'
scene.cycles.use_adaptive_sampling = False
scene.cycles.use_light_tree = False
scene.view_settings.view_transform = 'Filmic'
bpy.context.view_layer.update()
